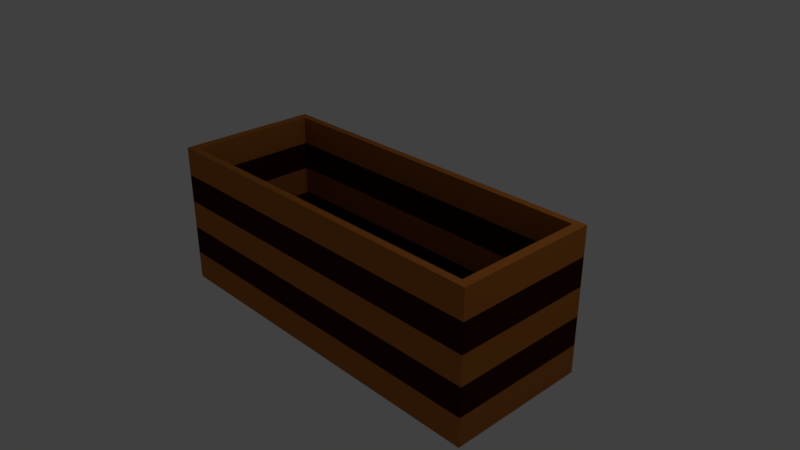 # Source: shippingbin.blend  (saved by Blender 2.78.0; exported with 4.5.12 LTS)
import bpy
from mathutils import Matrix  # noqa: F401  (used for matrix-valued properties, if any)

bpy.ops.wm.read_factory_settings(use_empty=True)
scene = bpy.context.scene
scene.name = 'Scene'

# ---- collections
col_collection_1 = bpy.data.collections.new('Collection 1'); scene.collection.children.link(col_collection_1)

# ---- materials (node trees are filled in below, after node groups)
mat_wood1 = bpy.data.materials.new('Wood1')
mat_wood1.alpha_threshold = 0.0
mat_wood1.use_transparent_shadow = False
mat_wood1.diffuse_color = (0.04203, 0.00814, 0.003615, 1.0)
mat_wood1.roughness = 0.5
mat_wood1.specular_intensity = 0.0
mat_wood1.line_color = (0.0, 0.0, 0.0, 1.0)
mat_wood2 = bpy.data.materials.new('Wood2')
mat_wood2.alpha_threshold = 0.0
mat_wood2.use_transparent_shadow = False
mat_wood2.diffuse_color = (0.4672, 0.156, 0.02884, 1.0)
mat_wood2.roughness = 0.5
mat_wood2.specular_intensity = 0.0

# ---- material node trees

# ---- world
world_world = bpy.data.worlds.new('World'); scene.world = world_world
world_world.color = (0.05088, 0.05088, 0.05088)
world_world.use_sun_shadow = False
world_world.sun_shadow_jitter_overblur = 0.0
world_world.cycles.sampling_method = 'MANUAL'

# ---- cameras
cam_camera = bpy.data.cameras.new('Camera')
cam_camera.clip_end = 100.0
cam_camera.lens = 35.0
cam_camera.sensor_width = 32.0
cam_camera.sensor_height = 18.0
cam_camera.ortho_scale = 7.314
cam_camera.dof.focus_distance = 0.0
cam_camera.dof.aperture_fstop = 128.0

# ---- lights
light_lamp = bpy.data.lights.new('Lamp', 'POINT')
light_lamp.transmission_factor = 0.0
light_lamp.cutoff_distance = 30.0
light_lamp.energy = 100.0
light_lamp.shadow_buffer_clip_start = 1.001
light_lamp.shadow_soft_size = 0.1
light_lamp.shadow_maximum_resolution = 0.006
light_lamp.use_absolute_resolution = True

# ---- meshes
me_cube = bpy.data.meshes.new('Cube')
me_cube.from_pydata([(2.559, 1.0, -1.0), (2.559, -1.0, -1.0), (-2.559, -1.0, -1.0), (-2.559, 1.0, -1.0), (-2.559, 1.0, 1.0), (2.559, 1.0, 1.0), (2.559, -1.0, 1.0), (-2.559, -1.0, 1.0), (-2.559, 1.0, -0.6), (-2.559, 1.0, -0.2), (-2.559, 1.0, 0.2), (-2.559, 1.0, 0.6), (-2.559, -1.0, -0.6), (-2.559, -1.0, -0.2), (-2.559, -1.0, 0.2), (-2.559, -1.0, 0.6), (2.559, 1.0, -0.6), (2.559, 1.0, -0.2), (2.559, 1.0, 0.2), (2.559, 1.0, 0.6), (2.559, -1.0, -0.6), (2.559, -1.0, -0.2), (2.559, -1.0, 0.2), (2.559, -1.0, 0.6), (2.431, 0.9, -1.0), (2.431, -0.9, -1.0), (-2.431, 0.9, -1.0), (-2.431, -0.9, -1.0), (-2.431, 0.9, 0.6), (-2.431, 0.9, 1.0), (-2.431, -0.9, 1.0), (-2.431, -0.9, 0.6), (2.431, 0.9, 1.0), (2.431, 0.9, 0.6), (2.431, -0.9, 0.6), (2.431, -0.9, 1.0), (-2.431, 0.9, -0.6), (-2.431, 0.9, -0.2), (-2.431, 0.9, 0.2), (-2.431, -0.9, -0.6), (-2.431, -0.9, -0.2), (-2.431, -0.9, 0.2), (2.431, 0.9, -0.6), (2.431, 0.9, -0.2), (2.431, 0.9, 0.2), (2.431, -0.9, -0.6), (2.431, -0.9, -0.2), (2.431, -0.9, 0.2)], [], [(0, 3, 2, 1), (19, 5, 6, 23), (23, 6, 7, 15), (15, 7, 4, 11), (16, 0, 3, 8), (5, 19, 11, 4), (19, 18, 10, 11), (18, 17, 9, 10), (17, 16, 8, 9), (2, 12, 8, 3), (12, 13, 9, 8), (13, 14, 10, 9), (14, 15, 11, 10), (1, 20, 12, 2), (20, 21, 13, 12), (21, 22, 14, 13), (22, 23, 15, 14), (0, 16, 20, 1), (16, 17, 21, 20), (17, 18, 22, 21), (18, 19, 23, 22), (33, 34, 35, 32), (34, 31, 30, 35), (31, 28, 29, 30), (42, 36, 26, 24), (32, 29, 28, 33), (33, 28, 38, 44), (44, 38, 37, 43), (43, 37, 36, 42), (27, 26, 36, 39), (39, 36, 37, 40), (40, 37, 38, 41), (41, 38, 28, 31), (25, 27, 39, 45), (45, 39, 40, 46), (46, 40, 41, 47), (47, 41, 31, 34), (24, 25, 45, 42), (42, 45, 46, 43), (43, 46, 47, 44), (44, 47, 34, 33), (6, 35, 30, 7), (4, 29, 32, 5), (7, 30, 29, 4), (5, 32, 35, 6)])
me_cube.polygons.foreach_set('material_index', [0, 1, 1, 1, 1, 1, 0, 1, 0, 1, 0, 1, 0, 1, 0, 1, 0, 1, 0, 1, 0, 1, 1, 1, 1, 1, 0, 1, 0, 1, 0, 1, 0, 1, 0, 1, 0, 1, 0, 1, 0, 1, 1, 1, 1])
me_cube.materials.append(mat_wood1)
me_cube.materials.append(mat_wood2)
me_cube.use_remesh_preserve_volume = False
me_cube.use_remesh_preserve_attributes = False
me_cube.use_mirror_vertex_groups = False
me_cube.update()

# ---- objects
ob_cube = bpy.data.objects.new('Cube', me_cube)
ob_lamp = bpy.data.objects.new('Lamp', light_lamp)
ob_camera = bpy.data.objects.new('Camera', cam_camera)

# ---- transforms, parenting, visibility, modifiers, constraints
ob_cube.location = (0.0, 0.0, 0.0)
ob_cube.lock_rotations_4d = False
ob_cube.empty_display_type = 'ARROWS'
ob_cube.lineart.crease_threshold = 0.0
ob_lamp.location = (4.076, 1.005, 5.904)
ob_lamp.rotation_euler = (0.6503, 0.05522, 1.866)
ob_lamp.lock_rotations_4d = False
ob_lamp.empty_display_type = 'ARROWS'
ob_lamp.color = (0.0, 0.0, 0.0, 0.0)
ob_lamp.lineart.crease_threshold = 0.0
ob_camera.location = (7.481, -6.508, 5.344)
ob_camera.rotation_euler = (1.109, 0.0, 0.8149)
ob_camera.lock_rotations_4d = False
ob_camera.empty_display_type = 'ARROWS'
ob_camera.color = (0.0, 0.0, 0.0, 0.0)
ob_camera.display_type = 'WIRE'
ob_camera.lineart.crease_threshold = 0.0

# ---- collection membership
col_collection_1.objects.link(ob_cube)
col_collection_1.objects.link(ob_lamp)
col_collection_1.objects.link(ob_camera)

# ---- scene / render settings (as saved in the file)
scene.camera = ob_camera
scene.frame_start = 1; scene.frame_end = 250; scene.frame_set(1)
scene.render.engine = 'BLENDER_EEVEE_NEXT'
scene.render.resolution_percentage = 50
scene.render.dither_intensity = 0.0
scene.cycles.use_denoising = False
scene.cycles.samples = 128
scene.cycles.sampling_pattern = 'TABULATED_SOBOL'
scene.cycles.light_sampling_threshold = 0.0
scene.cycles.use_adaptive_sampling = False
scene.cycles.use_light_tree = False
scene.cycles.blur_glossy = 0.0
scene.cycles.sample_clamp_indirect = 0.0
scene.view_settings.view_transform = 'Standard'
bpy.context.view_layer.update()
